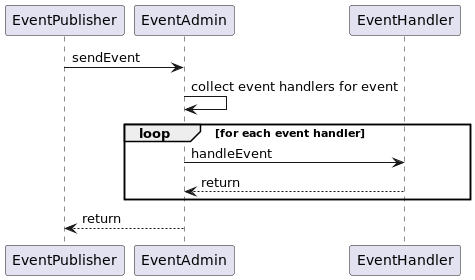

The diagram above was rendered by PlantUML. Its source (embedded in the PNG):
@startuml
'https://plantuml.com/sequence-diagram

EventPublisher -> EventAdmin: sendEvent
EventAdmin -> EventAdmin: collect event handlers for event
loop  for each event handler
    EventAdmin -> EventHandler: handleEvent
    EventHandler --> EventAdmin: return
end loop
EventAdmin --> EventPublisher: return

@enduml